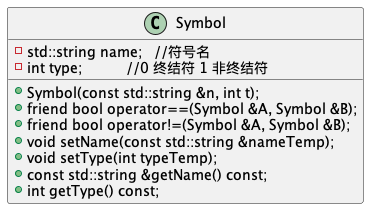

The diagram above was rendered by PlantUML. Its source (embedded in the PNG):
@startuml

class Symbol {
    -std::string name;   //符号名
    -int type;           //0 终结符 1 非终结符
    +Symbol(const std::string &n, int t);
    +friend bool operator==(Symbol &A, Symbol &B);
    +friend bool operator!=(Symbol &A, Symbol &B);
    +void setName(const std::string &nameTemp);
    +void setType(int typeTemp);
    +const std::string &getName() const;
    +int getType() const;
}

@enduml